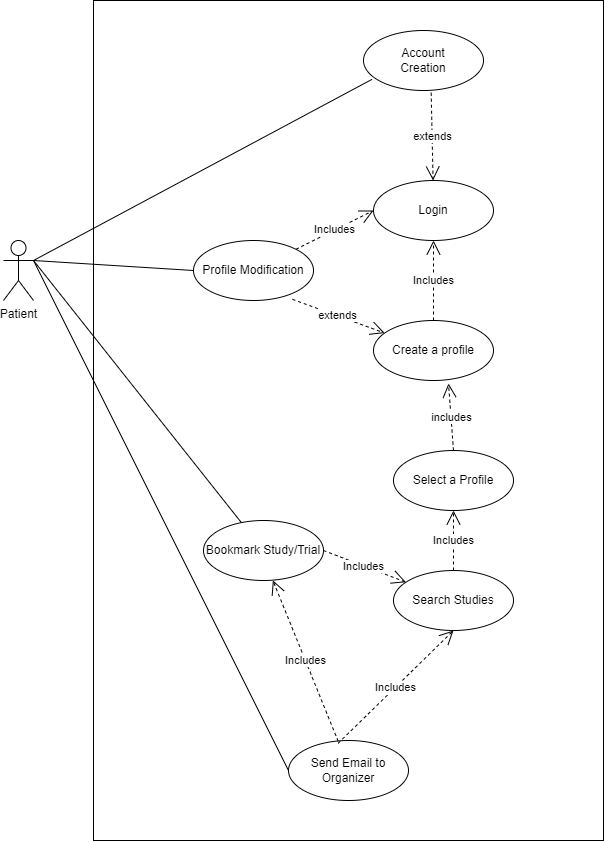

The diagram above was exported from draw.io. Its source (the exported page's mxGraphModel, read from the mxfile embedded in the PNG):
<mxGraphModel dx="1750" dy="870" grid="1" gridSize="10" guides="1" tooltips="1" connect="1" arrows="1" fold="1" page="1" pageScale="1" pageWidth="850" pageHeight="1100" math="0" shadow="0">
  <root>
    <mxCell id="0" />
    <mxCell id="1" parent="0" />
    <mxCell id="PMYxD6Vtbnl6O8Djv14H-1" value="" style="rounded=0;whiteSpace=wrap;html=1;" parent="1" vertex="1">
      <mxGeometry x="170" y="50" width="510" height="840" as="geometry" />
    </mxCell>
    <mxCell id="PMYxD6Vtbnl6O8Djv14H-17" style="rounded=0;orthogonalLoop=1;jettySize=auto;html=1;exitX=1;exitY=0.3333333333333333;exitDx=0;exitDy=0;exitPerimeter=0;entryX=0;entryY=0.5;entryDx=0;entryDy=0;endArrow=none;endFill=0;" parent="1" source="PMYxD6Vtbnl6O8Djv14H-2" target="PMYxD6Vtbnl6O8Djv14H-9" edge="1">
      <mxGeometry relative="1" as="geometry" />
    </mxCell>
    <mxCell id="PMYxD6Vtbnl6O8Djv14H-2" value="Patient" style="shape=umlActor;verticalLabelPosition=bottom;verticalAlign=top;html=1;outlineConnect=0;" parent="1" vertex="1">
      <mxGeometry x="80" y="290" width="30" height="60" as="geometry" />
    </mxCell>
    <mxCell id="PMYxD6Vtbnl6O8Djv14H-3" value="Account&lt;br&gt;Creation" style="ellipse;whiteSpace=wrap;html=1;" parent="1" vertex="1">
      <mxGeometry x="440" y="80" width="120" height="60" as="geometry" />
    </mxCell>
    <mxCell id="PMYxD6Vtbnl6O8Djv14H-5" value="Login" style="ellipse;whiteSpace=wrap;html=1;" parent="1" vertex="1">
      <mxGeometry x="450" y="230" width="120" height="60" as="geometry" />
    </mxCell>
    <mxCell id="PMYxD6Vtbnl6O8Djv14H-7" value="Search Studies" style="ellipse;whiteSpace=wrap;html=1;" parent="1" vertex="1">
      <mxGeometry x="470" y="620" width="120" height="60" as="geometry" />
    </mxCell>
    <mxCell id="PMYxD6Vtbnl6O8Djv14H-8" value="Send Email to Organizer" style="ellipse;whiteSpace=wrap;html=1;" parent="1" vertex="1">
      <mxGeometry x="365" y="790" width="120" height="60" as="geometry" />
    </mxCell>
    <mxCell id="PMYxD6Vtbnl6O8Djv14H-9" value="Profile Modification" style="ellipse;whiteSpace=wrap;html=1;" parent="1" vertex="1">
      <mxGeometry x="270" y="290" width="120" height="60" as="geometry" />
    </mxCell>
    <mxCell id="PMYxD6Vtbnl6O8Djv14H-15" value="Includes" style="endArrow=open;endSize=12;dashed=1;html=1;rounded=0;exitX=1;exitY=0;exitDx=0;exitDy=0;entryX=0;entryY=0.5;entryDx=0;entryDy=0;" parent="1" source="PMYxD6Vtbnl6O8Djv14H-9" target="PMYxD6Vtbnl6O8Djv14H-5" edge="1">
      <mxGeometry width="160" relative="1" as="geometry">
        <mxPoint x="340" y="130" as="sourcePoint" />
        <mxPoint x="500" y="130" as="targetPoint" />
      </mxGeometry>
    </mxCell>
    <mxCell id="PMYxD6Vtbnl6O8Djv14H-20" value="Includes" style="endArrow=open;endSize=12;dashed=1;html=1;rounded=0;exitX=0.413;exitY=0.048;exitDx=0;exitDy=0;entryX=0.5;entryY=1;entryDx=0;entryDy=0;exitPerimeter=0;" parent="1" source="PMYxD6Vtbnl6O8Djv14H-8" target="PMYxD6Vtbnl6O8Djv14H-7" edge="1">
      <mxGeometry width="160" relative="1" as="geometry">
        <mxPoint x="340" y="330" as="sourcePoint" />
        <mxPoint x="500" y="330" as="targetPoint" />
      </mxGeometry>
    </mxCell>
    <mxCell id="xrMaQ6ktfxHH09U7ooMw-1" value="Select a Profile" style="ellipse;whiteSpace=wrap;html=1;" vertex="1" parent="1">
      <mxGeometry x="470" y="500" width="120" height="60" as="geometry" />
    </mxCell>
    <mxCell id="xrMaQ6ktfxHH09U7ooMw-3" value="extends" style="endArrow=open;endSize=12;dashed=1;html=1;rounded=0;exitX=0.564;exitY=1.037;exitDx=0;exitDy=0;exitPerimeter=0;" edge="1" parent="1" source="PMYxD6Vtbnl6O8Djv14H-3" target="PMYxD6Vtbnl6O8Djv14H-5">
      <mxGeometry width="160" relative="1" as="geometry">
        <mxPoint x="460" y="250" as="sourcePoint" />
        <mxPoint x="370" y="230" as="targetPoint" />
      </mxGeometry>
    </mxCell>
    <mxCell id="xrMaQ6ktfxHH09U7ooMw-4" value="Create a profile" style="ellipse;whiteSpace=wrap;html=1;" vertex="1" parent="1">
      <mxGeometry x="450" y="370" width="120" height="60" as="geometry" />
    </mxCell>
    <mxCell id="xrMaQ6ktfxHH09U7ooMw-6" value="extends" style="endArrow=open;endSize=12;dashed=1;html=1;rounded=0;exitX=0.825;exitY=0.981;exitDx=0;exitDy=0;exitPerimeter=0;" edge="1" parent="1" source="PMYxD6Vtbnl6O8Djv14H-9" target="xrMaQ6ktfxHH09U7ooMw-4">
      <mxGeometry width="160" relative="1" as="geometry">
        <mxPoint x="318" y="172" as="sourcePoint" />
        <mxPoint x="319" y="240" as="targetPoint" />
      </mxGeometry>
    </mxCell>
    <mxCell id="xrMaQ6ktfxHH09U7ooMw-10" value="Includes" style="endArrow=open;endSize=12;dashed=1;html=1;rounded=0;exitX=0.5;exitY=0;exitDx=0;exitDy=0;entryX=0.5;entryY=1;entryDx=0;entryDy=0;" edge="1" parent="1" source="PMYxD6Vtbnl6O8Djv14H-7" target="xrMaQ6ktfxHH09U7ooMw-1">
      <mxGeometry width="160" relative="1" as="geometry">
        <mxPoint x="407" y="579" as="sourcePoint" />
        <mxPoint x="360" y="560" as="targetPoint" />
      </mxGeometry>
    </mxCell>
    <mxCell id="xrMaQ6ktfxHH09U7ooMw-11" value="includes" style="endArrow=open;endSize=12;dashed=1;html=1;rounded=0;exitX=0.5;exitY=0;exitDx=0;exitDy=0;entryX=0.625;entryY=1.05;entryDx=0;entryDy=0;entryPerimeter=0;" edge="1" parent="1" source="xrMaQ6ktfxHH09U7ooMw-1" target="xrMaQ6ktfxHH09U7ooMw-4">
      <mxGeometry width="160" relative="1" as="geometry">
        <mxPoint x="478" y="351" as="sourcePoint" />
        <mxPoint x="383" y="376" as="targetPoint" />
      </mxGeometry>
    </mxCell>
    <mxCell id="xrMaQ6ktfxHH09U7ooMw-12" value="Includes" style="endArrow=open;endSize=12;dashed=1;html=1;rounded=0;" edge="1" parent="1" source="xrMaQ6ktfxHH09U7ooMw-4" target="PMYxD6Vtbnl6O8Djv14H-5">
      <mxGeometry width="160" relative="1" as="geometry">
        <mxPoint x="460" y="330" as="sourcePoint" />
        <mxPoint x="380" y="270" as="targetPoint" />
      </mxGeometry>
    </mxCell>
    <mxCell id="xrMaQ6ktfxHH09U7ooMw-13" value="Bookmark Study/Trial" style="ellipse;whiteSpace=wrap;html=1;" vertex="1" parent="1">
      <mxGeometry x="280" y="570" width="120" height="60" as="geometry" />
    </mxCell>
    <mxCell id="xrMaQ6ktfxHH09U7ooMw-15" value="Includes" style="endArrow=open;endSize=12;dashed=1;html=1;rounded=0;exitX=1;exitY=0.5;exitDx=0;exitDy=0;" edge="1" parent="1" source="xrMaQ6ktfxHH09U7ooMw-13" target="PMYxD6Vtbnl6O8Djv14H-7">
      <mxGeometry width="160" relative="1" as="geometry">
        <mxPoint x="375" y="590" as="sourcePoint" />
        <mxPoint x="375" y="523" as="targetPoint" />
      </mxGeometry>
    </mxCell>
    <mxCell id="xrMaQ6ktfxHH09U7ooMw-16" value="Includes" style="endArrow=open;endSize=12;dashed=1;html=1;rounded=0;exitX=0.414;exitY=0.013;exitDx=0;exitDy=0;entryX=0.578;entryY=0.998;entryDx=0;entryDy=0;entryPerimeter=0;exitPerimeter=0;" edge="1" parent="1" source="PMYxD6Vtbnl6O8Djv14H-8" target="xrMaQ6ktfxHH09U7ooMw-13">
      <mxGeometry width="160" relative="1" as="geometry">
        <mxPoint x="380" y="723" as="sourcePoint" />
        <mxPoint x="375" y="650" as="targetPoint" />
      </mxGeometry>
    </mxCell>
    <mxCell id="xrMaQ6ktfxHH09U7ooMw-18" style="rounded=0;orthogonalLoop=1;jettySize=auto;html=1;exitX=1;exitY=0.3333333333333333;exitDx=0;exitDy=0;exitPerimeter=0;endArrow=none;endFill=0;" edge="1" parent="1" source="PMYxD6Vtbnl6O8Djv14H-2" target="xrMaQ6ktfxHH09U7ooMw-13">
      <mxGeometry relative="1" as="geometry">
        <mxPoint x="-10" y="589" as="sourcePoint" />
        <mxPoint x="148" y="560" as="targetPoint" />
      </mxGeometry>
    </mxCell>
    <mxCell id="xrMaQ6ktfxHH09U7ooMw-20" style="rounded=0;orthogonalLoop=1;jettySize=auto;html=1;exitX=1;exitY=0.3333333333333333;exitDx=0;exitDy=0;exitPerimeter=0;entryX=0.071;entryY=0.814;entryDx=0;entryDy=0;endArrow=none;endFill=0;entryPerimeter=0;" edge="1" parent="1" source="PMYxD6Vtbnl6O8Djv14H-2" target="PMYxD6Vtbnl6O8Djv14H-3">
      <mxGeometry relative="1" as="geometry">
        <mxPoint x="140" y="340" as="sourcePoint" />
        <mxPoint x="298" y="311" as="targetPoint" />
      </mxGeometry>
    </mxCell>
    <mxCell id="xrMaQ6ktfxHH09U7ooMw-21" style="rounded=0;orthogonalLoop=1;jettySize=auto;html=1;entryX=0;entryY=0.5;entryDx=0;entryDy=0;endArrow=none;endFill=0;" edge="1" parent="1" target="PMYxD6Vtbnl6O8Djv14H-8">
      <mxGeometry relative="1" as="geometry">
        <mxPoint x="110" y="310" as="sourcePoint" />
        <mxPoint x="280" y="330" as="targetPoint" />
      </mxGeometry>
    </mxCell>
  </root>
</mxGraphModel>